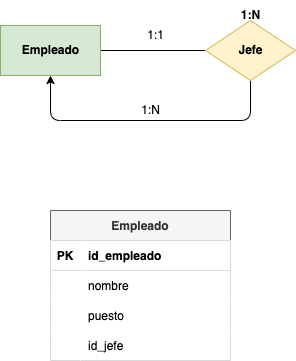

The diagram above was exported from draw.io. Its source (the exported page's mxGraphModel, read from the mxfile embedded in the PNG):
<mxGraphModel dx="677" dy="505" grid="1" gridSize="10" guides="1" tooltips="1" connect="1" arrows="1" fold="1" page="1" pageScale="1" pageWidth="827" pageHeight="1169" math="0" shadow="0">
  <root>
    <mxCell id="0" />
    <mxCell id="1" parent="0" />
    <mxCell id="2" style="edgeStyle=none;html=1;exitX=1;exitY=0.5;exitDx=0;exitDy=0;entryX=0;entryY=0.5;entryDx=0;entryDy=0;endArrow=none;endFill=0;" parent="1" source="3" target="4" edge="1">
      <mxGeometry relative="1" as="geometry" />
    </mxCell>
    <mxCell id="3" value="&lt;font color=&quot;#000000&quot;&gt;&lt;b&gt;Empleado&lt;/b&gt;&lt;/font&gt;" style="html=1;dashed=0;whitespace=wrap;fillColor=#d5e8d4;strokeColor=#82b366;" parent="1" vertex="1">
      <mxGeometry x="180" y="125" width="100" height="50" as="geometry" />
    </mxCell>
    <mxCell id="7" style="edgeStyle=orthogonalEdgeStyle;html=1;exitX=0.5;exitY=1;exitDx=0;exitDy=0;entryX=0.5;entryY=1;entryDx=0;entryDy=0;" parent="1" source="4" target="3" edge="1">
      <mxGeometry relative="1" as="geometry">
        <Array as="points">
          <mxPoint x="430" y="220" />
          <mxPoint x="230" y="220" />
        </Array>
      </mxGeometry>
    </mxCell>
    <mxCell id="4" value="&lt;font color=&quot;#000000&quot;&gt;&lt;b&gt;Jefe&lt;/b&gt;&lt;/font&gt;" style="shape=rhombus;html=1;dashed=0;whitespace=wrap;perimeter=rhombusPerimeter;fillColor=#fff2cc;strokeColor=#d6b656;" parent="1" vertex="1">
      <mxGeometry x="385" y="120" width="90" height="60" as="geometry" />
    </mxCell>
    <mxCell id="5" value="&lt;b&gt;1:N&lt;/b&gt;" style="text;html=1;align=center;verticalAlign=middle;resizable=0;points=[];autosize=1;strokeColor=none;fillColor=none;" parent="1" vertex="1">
      <mxGeometry x="410" y="100" width="40" height="30" as="geometry" />
    </mxCell>
    <mxCell id="6" value="1:1" style="text;html=1;align=center;verticalAlign=middle;resizable=0;points=[];autosize=1;strokeColor=none;fillColor=none;" parent="1" vertex="1">
      <mxGeometry x="315" y="120" width="40" height="30" as="geometry" />
    </mxCell>
    <mxCell id="8" value="1:N" style="text;html=1;align=center;verticalAlign=middle;resizable=0;points=[];autosize=1;strokeColor=none;fillColor=none;" parent="1" vertex="1">
      <mxGeometry x="310" y="195" width="40" height="30" as="geometry" />
    </mxCell>
    <mxCell id="9" value="Empleado" style="shape=table;startSize=30;container=1;collapsible=1;childLayout=tableLayout;fixedRows=1;rowLines=0;fontStyle=1;align=center;resizeLast=1;fillColor=#f5f5f5;strokeColor=#666666;fontColor=#333333;" parent="1" vertex="1">
      <mxGeometry x="230" y="310" width="180" height="150" as="geometry" />
    </mxCell>
    <mxCell id="10" value="" style="shape=tableRow;horizontal=0;startSize=0;swimlaneHead=0;swimlaneBody=0;fillColor=#FFFFFF;collapsible=0;dropTarget=0;points=[[0,0.5],[1,0.5]];portConstraint=eastwest;top=0;left=0;right=0;bottom=1;fontColor=#000000;" parent="9" vertex="1">
      <mxGeometry y="30" width="180" height="30" as="geometry" />
    </mxCell>
    <mxCell id="11" value="PK" style="shape=partialRectangle;connectable=0;fillColor=#FFFFFF;top=0;left=0;bottom=0;right=0;fontStyle=1;overflow=hidden;fontColor=#000000;" parent="10" vertex="1">
      <mxGeometry width="30" height="30" as="geometry">
        <mxRectangle width="30" height="30" as="alternateBounds" />
      </mxGeometry>
    </mxCell>
    <mxCell id="12" value="id_empleado" style="shape=partialRectangle;connectable=0;fillColor=#FFFFFF;top=0;left=0;bottom=0;right=0;align=left;spacingLeft=6;fontStyle=1;overflow=hidden;fontColor=#000000;" parent="10" vertex="1">
      <mxGeometry x="30" width="150" height="30" as="geometry">
        <mxRectangle width="150" height="30" as="alternateBounds" />
      </mxGeometry>
    </mxCell>
    <mxCell id="13" value="" style="shape=tableRow;horizontal=0;startSize=0;swimlaneHead=0;swimlaneBody=0;fillColor=#FFFFFF;collapsible=0;dropTarget=0;points=[[0,0.5],[1,0.5]];portConstraint=eastwest;top=0;left=0;right=0;bottom=0;fontColor=#000000;" parent="9" vertex="1">
      <mxGeometry y="60" width="180" height="30" as="geometry" />
    </mxCell>
    <mxCell id="14" value="" style="shape=partialRectangle;connectable=0;fillColor=#FFFFFF;top=0;left=0;bottom=0;right=0;editable=1;overflow=hidden;fontColor=#000000;" parent="13" vertex="1">
      <mxGeometry width="30" height="30" as="geometry">
        <mxRectangle width="30" height="30" as="alternateBounds" />
      </mxGeometry>
    </mxCell>
    <mxCell id="15" value="nombre" style="shape=partialRectangle;connectable=0;fillColor=#FFFFFF;top=0;left=0;bottom=0;right=0;align=left;spacingLeft=6;overflow=hidden;fontColor=#000000;" parent="13" vertex="1">
      <mxGeometry x="30" width="150" height="30" as="geometry">
        <mxRectangle width="150" height="30" as="alternateBounds" />
      </mxGeometry>
    </mxCell>
    <mxCell id="16" value="" style="shape=tableRow;horizontal=0;startSize=0;swimlaneHead=0;swimlaneBody=0;fillColor=#FFFFFF;collapsible=0;dropTarget=0;points=[[0,0.5],[1,0.5]];portConstraint=eastwest;top=0;left=0;right=0;bottom=0;fontColor=#000000;" parent="9" vertex="1">
      <mxGeometry y="90" width="180" height="30" as="geometry" />
    </mxCell>
    <mxCell id="17" value="" style="shape=partialRectangle;connectable=0;fillColor=#FFFFFF;top=0;left=0;bottom=0;right=0;editable=1;overflow=hidden;fontColor=#000000;" parent="16" vertex="1">
      <mxGeometry width="30" height="30" as="geometry">
        <mxRectangle width="30" height="30" as="alternateBounds" />
      </mxGeometry>
    </mxCell>
    <mxCell id="18" value="puesto" style="shape=partialRectangle;connectable=0;fillColor=#FFFFFF;top=0;left=0;bottom=0;right=0;align=left;spacingLeft=6;overflow=hidden;fontColor=#000000;" parent="16" vertex="1">
      <mxGeometry x="30" width="150" height="30" as="geometry">
        <mxRectangle width="150" height="30" as="alternateBounds" />
      </mxGeometry>
    </mxCell>
    <mxCell id="19" value="" style="shape=tableRow;horizontal=0;startSize=0;swimlaneHead=0;swimlaneBody=0;fillColor=#FFFFFF;collapsible=0;dropTarget=0;points=[[0,0.5],[1,0.5]];portConstraint=eastwest;top=0;left=0;right=0;bottom=0;fontColor=#000000;" parent="9" vertex="1">
      <mxGeometry y="120" width="180" height="30" as="geometry" />
    </mxCell>
    <mxCell id="20" value="" style="shape=partialRectangle;connectable=0;fillColor=#FFFFFF;top=0;left=0;bottom=0;right=0;editable=1;overflow=hidden;fontColor=#000000;" parent="19" vertex="1">
      <mxGeometry width="30" height="30" as="geometry">
        <mxRectangle width="30" height="30" as="alternateBounds" />
      </mxGeometry>
    </mxCell>
    <mxCell id="21" value="id_jefe" style="shape=partialRectangle;connectable=0;fillColor=#FFFFFF;top=0;left=0;bottom=0;right=0;align=left;spacingLeft=6;overflow=hidden;fontColor=#000000;" parent="19" vertex="1">
      <mxGeometry x="30" width="150" height="30" as="geometry">
        <mxRectangle width="150" height="30" as="alternateBounds" />
      </mxGeometry>
    </mxCell>
  </root>
</mxGraphModel>